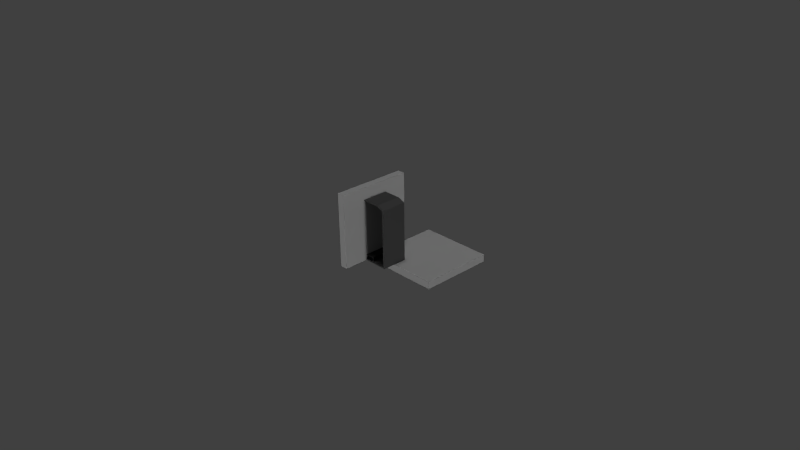 # Source: assets.blend  (saved by Blender 2.76.0; exported with 4.5.12 LTS)
import bpy
from mathutils import Matrix  # noqa: F401  (used for matrix-valued properties, if any)

bpy.ops.wm.read_factory_settings(use_empty=True)
scene = bpy.context.scene
scene.name = 'Scene'

# ---- collections
col_collection_1 = bpy.data.collections.new('Collection 1'); scene.collection.children.link(col_collection_1)

# ---- materials (node trees are filled in below, after node groups)
mat_server_plating = bpy.data.materials.new('server.plating')
mat_server_plating.alpha_threshold = 0.0
mat_server_plating.use_transparent_shadow = False
mat_server_plating.diffuse_color = (0.02198, 0.02198, 0.02198, 1.0)
mat_server_plating.roughness = 0.5
mat_server_plating.specular_intensity = 0.1879
mat_server_frontpanel = bpy.data.materials.new('server.frontpanel')
mat_server_frontpanel.alpha_threshold = 0.0
mat_server_frontpanel.use_transparent_shadow = False
mat_server_frontpanel.diffuse_color = (0.00227, 0.002588, 0.003095, 1.0)
mat_server_frontpanel.roughness = 0.5
mat_server_frontpanel.specular_intensity = 0.08865
mat_ground_simple = bpy.data.materials.new('ground.simple')
mat_ground_simple.alpha_threshold = 0.0
mat_ground_simple.use_transparent_shadow = False
mat_ground_simple.diffuse_color = (0.3506, 0.3506, 0.3506, 1.0)
mat_ground_simple.roughness = 0.5
mat_ground_simple.specular_intensity = 0.07801
mat_ground_simple.line_color = (0.0, 0.0, 0.0, 1.0)
mat_rack_plating = bpy.data.materials.new('rack.plating')
mat_rack_plating.alpha_threshold = 0.0
mat_rack_plating.use_transparent_shadow = False
mat_rack_plating.diffuse_color = (0.05497, 0.05497, 0.05497, 1.0)
mat_rack_plating.roughness = 0.5
mat_rack_plating.specular_intensity = 0.1879

# ---- material node trees

# ---- world
world_world = bpy.data.worlds.new('World'); scene.world = world_world
world_world.color = (0.05088, 0.05088, 0.05088)
world_world.use_sun_shadow = False
world_world.sun_shadow_jitter_overblur = 0.0
world_world.cycles.sampling_method = 'MANUAL'
world_world.cycles.sample_map_resolution = 256

# ---- cameras
cam_camera = bpy.data.cameras.new('Camera')
cam_camera.clip_end = 100.0
cam_camera.lens = 35.0
cam_camera.sensor_width = 32.0
cam_camera.sensor_height = 18.0
cam_camera.ortho_scale = 7.314
cam_camera.dof.focus_distance = 0.0
cam_camera.dof.aperture_fstop = 128.0

# ---- lights
light_lamp_004 = bpy.data.lights.new('Lamp.004', 'SUN')
light_lamp_004.transmission_factor = 0.0
light_lamp_004.cutoff_distance = 30.0
light_lamp_004.angle = 0.1993
light_lamp_004.energy = 1.0
light_lamp_004.shadow_buffer_clip_start = 1.001
light_lamp_004.shadow_soft_size = 0.1
light_lamp_004.shadow_cascade_max_distance = 1000.0
light_lamp_004.cycles.use_multiple_importance_sampling = False
light_lamp_003 = bpy.data.lights.new('Lamp.003', 'SUN')
light_lamp_003.transmission_factor = 0.0
light_lamp_003.cutoff_distance = 30.0
light_lamp_003.angle = 0.1993
light_lamp_003.energy = 1.0
light_lamp_003.shadow_buffer_clip_start = 1.001
light_lamp_003.shadow_soft_size = 0.1
light_lamp_003.shadow_cascade_max_distance = 1000.0
light_lamp_003.cycles.use_multiple_importance_sampling = False
light_lamp_002 = bpy.data.lights.new('Lamp.002', 'SUN')
light_lamp_002.transmission_factor = 0.0
light_lamp_002.cutoff_distance = 30.0
light_lamp_002.angle = 0.1993
light_lamp_002.energy = 1.0
light_lamp_002.shadow_buffer_clip_start = 1.001
light_lamp_002.shadow_soft_size = 0.1
light_lamp_002.shadow_cascade_max_distance = 1000.0
light_lamp_002.cycles.use_multiple_importance_sampling = False
light_lamp_001 = bpy.data.lights.new('Lamp.001', 'SUN')
light_lamp_001.transmission_factor = 0.0
light_lamp_001.cutoff_distance = 30.0
light_lamp_001.angle = 0.1993
light_lamp_001.energy = 1.0
light_lamp_001.shadow_buffer_clip_start = 1.001
light_lamp_001.shadow_soft_size = 0.1
light_lamp_001.shadow_cascade_max_distance = 1000.0
light_lamp_001.cycles.use_multiple_importance_sampling = False
light_lamp = bpy.data.lights.new('Lamp', 'SUN')
light_lamp.transmission_factor = 0.0
light_lamp.cutoff_distance = 30.0
light_lamp.angle = 0.1993
light_lamp.energy = 1.0
light_lamp.shadow_buffer_clip_start = 1.001
light_lamp.shadow_soft_size = 0.1
light_lamp.shadow_cascade_max_distance = 1000.0
light_lamp.cycles.use_multiple_importance_sampling = False

# ---- meshes
me_cube_001 = bpy.data.meshes.new('Cube.001')
me_cube_001.from_pydata([(-0.177, -0.1605, 0.0001334), (-0.177, -0.1605, 0.07538), (-0.177, 0.1605, 0.07538), (0.1769, -0.1605, 0.0001334), (0.1769, -0.1605, 0.07538), (0.1769, 0.1605, 0.07538), (-0.177, -0.1605, 0.007658), (-0.177, -0.1605, 0.06786), (0.1769, -0.1605, 0.06786), (0.1769, -0.1605, 0.007658), (-0.1652, 0.1605, 0.07538), (0.1651, 0.1605, 0.07538), (0.1651, -0.1605, 0.07538), (-0.1652, -0.1605, 0.07538), (-0.1652, -0.1605, 0.0001334), (0.1651, -0.1605, 0.0001334), (-0.1652, -0.1605, 0.06786), (0.1651, -0.1605, 0.06786), (-0.1652, -0.1605, 0.007658), (0.1651, -0.1605, 0.007658), (-0.1652, -0.1538, 0.06786), (0.1651, -0.1538, 0.06786), (-0.1652, -0.1538, 0.007658), (0.1651, -0.1538, 0.007658)], [], [(18, 6, 0, 14), (13, 10, 2, 1), (13, 1, 7, 16), (16, 7, 6, 18), (8, 17, 19, 9), (19, 17, 21, 23), (4, 12, 17, 8), (12, 13, 16, 17), (4, 5, 11, 12), (12, 11, 10, 13), (9, 19, 15, 3), (19, 18, 14, 15), (21, 20, 22, 23), (16, 18, 22, 20), (18, 19, 23, 22), (17, 16, 20, 21)])
me_cube_001.polygons.foreach_set('material_index', [0, 0, 0, 0, 0, 0, 0, 0, 0, 0, 0, 0, 1, 0, 0, 0])
me_cube_001.materials.append(mat_server_plating)
me_cube_001.materials.append(mat_server_frontpanel)
me_cube_001.use_remesh_preserve_volume = False
me_cube_001.use_remesh_preserve_attributes = False
me_cube_001.use_mirror_vertex_groups = False
me_cube_001.update()
me_cube = bpy.data.meshes.new('Cube')
me_cube.from_pydata([(-0.05, -0.5, 0.0), (-0.05, -0.5, 1.0), (-0.05, 0.5, 0.0), (-0.05, 0.5, 1.0), (0.05, -0.5, 0.0), (0.05, -0.5, 1.0), (0.05, 0.5, 0.0), (0.05, 0.5, 1.0)], [], [(1, 3, 2, 0), (3, 7, 6, 2), (7, 5, 4, 6), (5, 1, 0, 4), (5, 7, 3, 1)])
_uv = me_cube.uv_layers.new(name='UVMap')
_uv.uv.foreach_set('vector', [0.0, 0.0, 1.0, 0.0, 1.0, 1.0, 0.0, 1.0, 0.0, 0.0, 0.125, 0.0, 0.125, 1.0, 0.0, 1.0, 0.0, 0.0, 1.0, 0.0, 1.0, 1.0, 0.0, 1.0, 0.0, 0.0, 0.125, 0.0, 0.125, 1.0, 0.0, 1.0, 0.1305, 0.0, 0.1305, 1.0, 0.0, 1.0, 0.0, 0.0])
me_cube.materials.append(mat_ground_simple)
me_cube.use_remesh_preserve_volume = False
me_cube.use_remesh_preserve_attributes = False
me_cube.use_mirror_vertex_groups = False
me_cube.update()
me_server_rack = bpy.data.meshes.new('server.rack')
me_server_rack.from_pydata([(-0.39, -0.17, 0.0), (-0.39, -0.17, 0.8), (-0.39, 0.18, 0.0), (-0.39, 0.18, 0.8), (0.39, -0.17, 0.0), (0.39, -0.17, 0.8), (0.39, 0.18, 0.0), (0.39, 0.18, 0.8), (0.29, 0.18, 0.84), (0.29, -0.17, 0.84), (-0.29, -0.17, 0.84), (-0.29, 0.18, 0.84), (-0.3691, -0.17, 0.01506), (-0.3691, -0.17, 0.7858), (0.3691, -0.17, 0.7858), (0.3691, -0.17, 0.01506), (-0.2774, -0.17, 0.8241), (0.2774, -0.17, 0.8241), (-0.3691, 0.16, 0.01506), (-0.3691, 0.16, 0.7858), (0.3691, 0.16, 0.7858), (0.3691, 0.16, 0.01506), (-0.2774, 0.16, 0.8241), (0.2774, 0.16, 0.8241), (-0.01513, 0.18, 0.84), (0.01513, 0.18, 0.84), (0.01513, -0.17, 0.84), (-0.01513, -0.17, 0.84), (-0.01513, -0.17, 0.0), (0.01513, -0.17, 0.0), (-0.01513, 0.18, 0.0), (0.01513, 0.18, 0.0), (0.01513, -0.17, 0.8241), (-0.01513, -0.17, 0.8241), (-0.01513, -0.17, 0.01506), (0.01513, -0.17, 0.01506), (0.01513, 0.16, 0.8241), (-0.01513, 0.16, 0.8241), (-0.01513, 0.16, 0.01506), (0.01513, 0.16, 0.01506)], [], [(1, 3, 2, 0), (7, 5, 4, 6), (10, 11, 3, 1), (5, 7, 8, 9), (31, 25, 8, 7, 6), (31, 6, 4, 29), (27, 24, 11, 10), (5, 9, 17, 14), (14, 17, 23, 20), (10, 1, 13, 16), (4, 5, 14, 15), (1, 0, 12, 13), (34, 38, 18, 12), (27, 10, 16, 33), (36, 39, 21, 20, 23), (16, 13, 19, 22), (13, 12, 18, 19), (15, 14, 20, 21), (33, 16, 22, 37), (29, 4, 15, 35), (0, 28, 34, 12), (28, 29, 35, 34), (17, 32, 36, 23), (32, 33, 34, 35), (19, 18, 38, 37, 22), (33, 37, 38, 34), (9, 26, 32, 17), (26, 27, 33, 32), (15, 21, 39, 35), (32, 35, 39, 36), (9, 8, 25, 26), (26, 25, 24, 27), (2, 30, 28, 0), (30, 31, 29, 28), (2, 3, 11, 24, 30), (30, 24, 25, 31)])
me_server_rack.materials.append(mat_rack_plating)
me_server_rack.use_remesh_preserve_volume = False
me_server_rack.use_remesh_preserve_attributes = False
me_server_rack.use_mirror_vertex_groups = False
me_server_rack.update()
me_ground_simple = bpy.data.meshes.new('ground.simple')
me_ground_simple.from_pydata([(1.0, 1.0, -0.1), (1.0, 0.0, -0.1), (-1.192e-07, 1.788e-07, -0.1), (3.576e-07, 1.0, -0.1), (1.0, 1.0, -3.725e-08), (1.0, -5.96e-07, -3.725e-08), (-3.576e-07, 3.576e-07, -3.725e-08), (5.96e-08, 1.0, -3.725e-08)], [], [(0, 1, 2, 3), (4, 7, 6, 5), (0, 4, 5, 1), (1, 5, 6, 2), (2, 6, 7, 3), (4, 0, 3, 7)])
_uv = me_ground_simple.uv_layers.new(name='UVMap')
_uv.uv.foreach_set('vector', [0.0, 0.0, 1.0, 0.0, 1.0, 1.0, 0.0, 1.0, 0.0, 0.0, 1.0, 0.0, 1.0, 1.0, 0.0, 1.0, 0.0, 0.0, 0.125, 0.0, 0.125, 1.0, 0.0, 1.0, 0.0, 0.0, 0.125, 0.0, 0.125, 1.0, 0.0, 1.0, 0.0, 0.0, 0.125, 0.0, 0.125, 1.0, 0.0, 1.0, 0.0, 0.0, 0.125, 0.0, 0.125, 1.0, 0.0, 1.0])
me_ground_simple.materials.append(mat_ground_simple)
me_ground_simple.use_remesh_preserve_volume = False
me_ground_simple.use_remesh_preserve_attributes = False
me_ground_simple.use_mirror_vertex_groups = False
me_ground_simple.update()

# ---- objects
ob_lamp_004 = bpy.data.objects.new('Lamp.004', light_lamp_004)
ob_lamp_003 = bpy.data.objects.new('Lamp.003', light_lamp_003)
ob_lamp_002 = bpy.data.objects.new('Lamp.002', light_lamp_002)
ob_lamp_001 = bpy.data.objects.new('Lamp.001', light_lamp_001)
ob_servers = bpy.data.objects.new('servers', None)
ob_server_simple = bpy.data.objects.new('server.simple', me_cube_001)
ob_walls = bpy.data.objects.new('walls', None)
ob_wall_simple = bpy.data.objects.new('wall.simple', me_cube)
ob_racks = bpy.data.objects.new('racks', None)
ob_server_10 = bpy.data.objects.new('server.10', None)
ob_server_11 = bpy.data.objects.new('server.11', None)
ob_server_12 = bpy.data.objects.new('server.12', None)
ob_server_13 = bpy.data.objects.new('server.13', None)
ob_server_15 = bpy.data.objects.new('server.15', None)
ob_server_14 = bpy.data.objects.new('server.14', None)
ob_server_16 = bpy.data.objects.new('server.16', None)
ob_server_17 = bpy.data.objects.new('server.17', None)
ob_server_19 = bpy.data.objects.new('server.19', None)
ob_server_18 = bpy.data.objects.new('server.18', None)
ob_server_8 = bpy.data.objects.new('server.8', None)
ob_server_9 = bpy.data.objects.new('server.9', None)
ob_server_7 = bpy.data.objects.new('server.7', None)
ob_server_6 = bpy.data.objects.new('server.6', None)
ob_server_4 = bpy.data.objects.new('server.4', None)
ob_server_5 = bpy.data.objects.new('server.5', None)
ob_server_3 = bpy.data.objects.new('server.3', None)
ob_server_2 = bpy.data.objects.new('server.2', None)
ob_server_1 = bpy.data.objects.new('server.1', None)
ob_server_0 = bpy.data.objects.new('server.0', None)
ob_rack_simple = bpy.data.objects.new('rack.simple', me_server_rack)
ob_grounds = bpy.data.objects.new('grounds', None)
ob_rack_3 = bpy.data.objects.new('rack.3', None)
ob_rack_1 = bpy.data.objects.new('rack.1', None)
ob_rack_2 = bpy.data.objects.new('rack.2', None)
ob_rack_0 = bpy.data.objects.new('rack.0', None)
ob_wall_3 = bpy.data.objects.new('wall.3', None)
ob_wall_2 = bpy.data.objects.new('wall.2', None)
ob_wall_1 = bpy.data.objects.new('wall.1', None)
ob_wall_0 = bpy.data.objects.new('wall.0', None)
ob_ground_simple = bpy.data.objects.new('ground.simple', me_ground_simple)
ob_lamp = bpy.data.objects.new('Lamp', light_lamp)
ob_camera = bpy.data.objects.new('Camera', cam_camera)

# ---- transforms, parenting, visibility, modifiers, constraints
ob_lamp_004.location = (0.0, 0.0, 5.0)
ob_lamp_004.rotation_euler = (1.192e-07, -2.099e-07, 1.571)
ob_lamp_004.lock_rotations_4d = False
ob_lamp_004.empty_display_type = 'ARROWS'
ob_lamp_004.color = (0.0, 0.0, 0.0, 0.0)
ob_lamp_004.lineart.crease_threshold = 0.0
ob_lamp_003.location = (6.0, 0.0, 0.0)
ob_lamp_003.rotation_euler = (1.571, -0.0, 1.571)
ob_lamp_003.lock_rotations_4d = False
ob_lamp_003.empty_display_type = 'ARROWS'
ob_lamp_003.color = (0.0, 0.0, 0.0, 0.0)
ob_lamp_003.lineart.crease_threshold = 0.0
ob_lamp_002.location = (0.0, 4.0, 0.0)
ob_lamp_002.rotation_euler = (1.571, -0.0, -3.142)
ob_lamp_002.lock_rotations_4d = False
ob_lamp_002.empty_display_type = 'ARROWS'
ob_lamp_002.color = (0.0, 0.0, 0.0, 0.0)
ob_lamp_002.lineart.crease_threshold = 0.0
ob_lamp_001.location = (-5.0, 0.0, 0.0)
ob_lamp_001.rotation_euler = (1.571, -0.0, -1.571)
ob_lamp_001.lock_rotations_4d = False
ob_lamp_001.empty_display_type = 'ARROWS'
ob_lamp_001.color = (0.0, 0.0, 0.0, 0.0)
ob_lamp_001.lineart.crease_threshold = 0.0
ob_servers.location = (0.0, 0.0, 0.05998)
ob_servers.empty_image_offset = (0.0, 0.0)
ob_servers.lineart.crease_threshold = 0.0
ob_server_simple.parent = ob_servers
ob_server_simple.matrix_parent_inverse = Matrix(((1.0, 0.0, 0.0, 0.0), (0.0, 1.0, 0.0, 0.0), (0.0, 0.0, 1.0, -0.05998), (0.0, 0.0, 0.0, 1.0)))
ob_server_simple.location = (0.0, 0.0, 0.0)
ob_server_simple.lineart.crease_threshold = 0.0
ob_walls.location = (0.0, 0.0, 0.0)
ob_walls.empty_image_offset = (0.0, 0.0)
ob_walls.lineart.crease_threshold = 0.0
ob_wall_simple.parent = ob_walls
ob_wall_simple.location = (0.0, 0.0, 0.0)
ob_wall_simple.lock_scale = (False, False, True)
ob_wall_simple.lineart.crease_threshold = 0.0
ob_racks.location = (0.0, 0.0, 0.0)
ob_racks.empty_image_offset = (0.0, 0.0)
ob_racks.lineart.crease_threshold = 0.0
ob_server_10.parent = ob_racks
ob_server_10.location = (0.1921, 0.0, 0.02)
ob_server_10.empty_display_size = 0.1
ob_server_10.empty_image_offset = (0.0, 0.0)
ob_server_10.lineart.crease_threshold = 0.0
ob_server_11.parent = ob_racks
ob_server_11.location = (0.1921, 0.0, 0.1)
ob_server_11.empty_display_size = 0.1
ob_server_11.empty_image_offset = (0.0, 0.0)
ob_server_11.lineart.crease_threshold = 0.0
ob_server_12.parent = ob_racks
ob_server_12.location = (0.1921, 0.0, 0.18)
ob_server_12.empty_display_size = 0.1
ob_server_12.empty_image_offset = (0.0, 0.0)
ob_server_12.lineart.crease_threshold = 0.0
ob_server_13.parent = ob_racks
ob_server_13.location = (0.1921, 0.0, 0.26)
ob_server_13.empty_display_size = 0.1
ob_server_13.empty_image_offset = (0.0, 0.0)
ob_server_13.lineart.crease_threshold = 0.0
ob_server_15.parent = ob_racks
ob_server_15.location = (0.1921, 0.0, 0.42)
ob_server_15.empty_display_size = 0.1
ob_server_15.empty_image_offset = (0.0, 0.0)
ob_server_15.lineart.crease_threshold = 0.0
ob_server_14.parent = ob_racks
ob_server_14.location = (0.1921, 0.0, 0.34)
ob_server_14.empty_display_size = 0.1
ob_server_14.empty_image_offset = (0.0, 0.0)
ob_server_14.lineart.crease_threshold = 0.0
ob_server_16.parent = ob_racks
ob_server_16.location = (0.1921, 0.0, 0.5)
ob_server_16.empty_display_size = 0.1
ob_server_16.empty_image_offset = (0.0, 0.0)
ob_server_16.lineart.crease_threshold = 0.0
ob_server_17.parent = ob_racks
ob_server_17.location = (0.1921, 0.0, 0.58)
ob_server_17.empty_display_size = 0.1
ob_server_17.empty_image_offset = (0.0, 0.0)
ob_server_17.lineart.crease_threshold = 0.0
ob_server_19.parent = ob_racks
ob_server_19.location = (0.1921, 0.0, 0.74)
ob_server_19.empty_display_size = 0.1
ob_server_19.empty_image_offset = (0.0, 0.0)
ob_server_19.lineart.crease_threshold = 0.0
ob_server_18.parent = ob_racks
ob_server_18.location = (0.1921, 0.0, 0.66)
ob_server_18.empty_display_size = 0.1
ob_server_18.empty_image_offset = (0.0, 0.0)
ob_server_18.lineart.crease_threshold = 0.0
ob_server_8.parent = ob_racks
ob_server_8.location = (-0.1916, 0.0, 0.66)
ob_server_8.empty_display_size = 0.1
ob_server_8.empty_image_offset = (0.0, 0.0)
ob_server_8.lineart.crease_threshold = 0.0
ob_server_9.parent = ob_racks
ob_server_9.location = (-0.1916, 0.0, 0.74)
ob_server_9.empty_display_size = 0.1
ob_server_9.empty_image_offset = (0.0, 0.0)
ob_server_9.lineart.crease_threshold = 0.0
ob_server_7.parent = ob_racks
ob_server_7.location = (-0.1916, 0.0, 0.58)
ob_server_7.empty_display_size = 0.1
ob_server_7.empty_image_offset = (0.0, 0.0)
ob_server_7.lineart.crease_threshold = 0.0
ob_server_6.parent = ob_racks
ob_server_6.location = (-0.1916, 0.0, 0.5)
ob_server_6.empty_display_size = 0.1
ob_server_6.empty_image_offset = (0.0, 0.0)
ob_server_6.lineart.crease_threshold = 0.0
ob_server_4.parent = ob_racks
ob_server_4.location = (-0.1916, 0.0, 0.34)
ob_server_4.empty_display_size = 0.1
ob_server_4.empty_image_offset = (0.0, 0.0)
ob_server_4.lineart.crease_threshold = 0.0
ob_server_5.parent = ob_racks
ob_server_5.location = (-0.1916, 0.0, 0.42)
ob_server_5.empty_display_size = 0.1
ob_server_5.empty_image_offset = (0.0, 0.0)
ob_server_5.lineart.crease_threshold = 0.0
ob_server_3.parent = ob_racks
ob_server_3.location = (-0.1916, 0.0, 0.26)
ob_server_3.empty_display_size = 0.1
ob_server_3.empty_image_offset = (0.0, 0.0)
ob_server_3.lineart.crease_threshold = 0.0
ob_server_2.parent = ob_racks
ob_server_2.location = (-0.1916, 0.0, 0.18)
ob_server_2.empty_display_size = 0.1
ob_server_2.empty_image_offset = (0.0, 0.0)
ob_server_2.lineart.crease_threshold = 0.0
ob_server_1.parent = ob_racks
ob_server_1.location = (-0.1916, 0.0, 0.1)
ob_server_1.empty_display_size = 0.1
ob_server_1.empty_image_offset = (0.0, 0.0)
ob_server_1.lineart.crease_threshold = 0.0
ob_server_0.parent = ob_racks
ob_server_0.location = (-0.1916, 0.0, 0.02)
ob_server_0.empty_display_size = 0.1
ob_server_0.empty_image_offset = (0.0, 0.0)
ob_server_0.lineart.crease_threshold = 0.0
ob_rack_simple.parent = ob_racks
ob_rack_simple.location = (0.0, 0.0, 0.0)
ob_rack_simple.lineart.crease_threshold = 0.0
ob_grounds.location = (0.0, 0.0, 0.0)
ob_grounds.empty_image_offset = (0.0, 0.0)
ob_grounds.lineart.crease_threshold = 0.0
ob_rack_3.parent = ob_grounds
ob_rack_3.location = (0.2, 0.5, 0.0)
ob_rack_3.rotation_euler = (0.0, -0.0, 1.571)
ob_rack_3.empty_display_size = 0.1
ob_rack_3.empty_image_offset = (0.0, 0.0)
ob_rack_3.lineart.crease_threshold = 0.0
ob_rack_1.parent = ob_grounds
ob_rack_1.location = (0.8, 0.5, 0.0)
ob_rack_1.rotation_euler = (0.0, -0.0, -1.571)
ob_rack_1.empty_display_size = 0.1
ob_rack_1.empty_image_offset = (0.0, 0.0)
ob_rack_1.lineart.crease_threshold = 0.0
ob_rack_2.parent = ob_grounds
ob_rack_2.location = (0.5, 0.2, 0.0)
ob_rack_2.rotation_euler = (0.0, -0.0, 3.142)
ob_rack_2.empty_display_size = 0.1
ob_rack_2.empty_image_offset = (0.0, 0.0)
ob_rack_2.lineart.crease_threshold = 0.0
ob_rack_0.parent = ob_grounds
ob_rack_0.location = (0.5, 0.8, 0.0)
ob_rack_0.empty_display_size = 0.1
ob_rack_0.empty_image_offset = (0.0, 0.0)
ob_rack_0.lineart.crease_threshold = 0.0
ob_wall_3.parent = ob_grounds
ob_wall_3.location = (0.5, 0.0, 0.0)
ob_wall_3.rotation_euler = (0.0, -0.0, 1.571)
ob_wall_3.empty_display_size = 0.2
ob_wall_3.empty_image_offset = (0.0, 0.0)
ob_wall_3.lineart.crease_threshold = 0.0
ob_wall_2.parent = ob_grounds
ob_wall_2.location = (1.0, 0.5, 0.0)
ob_wall_2.rotation_euler = (0.0, -0.0, -3.142)
ob_wall_2.empty_display_size = 0.2
ob_wall_2.empty_image_offset = (0.0, 0.0)
ob_wall_2.lineart.crease_threshold = 0.0
ob_wall_1.parent = ob_grounds
ob_wall_1.location = (0.5, 1.0, 0.0)
ob_wall_1.rotation_euler = (0.0, -0.0, -1.571)
ob_wall_1.empty_display_size = 0.2
ob_wall_1.empty_image_offset = (0.0, 0.0)
ob_wall_1.lineart.crease_threshold = 0.0
ob_wall_0.parent = ob_grounds
ob_wall_0.location = (0.0, 0.5, 0.0)
ob_wall_0.empty_display_size = 0.2
ob_wall_0.empty_image_offset = (0.0, 0.0)
ob_wall_0.lineart.crease_threshold = 0.0
ob_ground_simple.parent = ob_grounds
ob_ground_simple.location = (0.0, 0.0, 0.0)
ob_ground_simple.lock_rotations_4d = False
ob_ground_simple.empty_display_type = 'ARROWS'
ob_ground_simple.lineart.crease_threshold = 0.0
ob_lamp.location = (0.0, -5.0, 0.0)
ob_lamp.rotation_euler = (1.571, 0.0, 0.0)
ob_lamp.lock_rotations_4d = False
ob_lamp.empty_display_type = 'ARROWS'
ob_lamp.color = (0.0, 0.0, 0.0, 0.0)
ob_lamp.lineart.crease_threshold = 0.0
ob_camera.location = (7.481, -6.508, 5.344)
ob_camera.rotation_euler = (1.109, 0.01082, 0.8149)
ob_camera.lock_rotations_4d = False
ob_camera.empty_display_type = 'ARROWS'
ob_camera.color = (0.0, 0.0, 0.0, 0.0)
ob_camera.display_type = 'WIRE'
ob_camera.lineart.crease_threshold = 0.0

# ---- collection membership
col_collection_1.objects.link(ob_lamp_004)
col_collection_1.objects.link(ob_lamp_003)
col_collection_1.objects.link(ob_lamp_002)
col_collection_1.objects.link(ob_lamp_001)
col_collection_1.objects.link(ob_servers)
col_collection_1.objects.link(ob_server_simple)
col_collection_1.objects.link(ob_walls)
col_collection_1.objects.link(ob_wall_simple)
col_collection_1.objects.link(ob_racks)
col_collection_1.objects.link(ob_server_10)
col_collection_1.objects.link(ob_server_11)
col_collection_1.objects.link(ob_server_12)
col_collection_1.objects.link(ob_server_13)
col_collection_1.objects.link(ob_server_15)
col_collection_1.objects.link(ob_server_14)
col_collection_1.objects.link(ob_server_16)
col_collection_1.objects.link(ob_server_17)
col_collection_1.objects.link(ob_server_19)
col_collection_1.objects.link(ob_server_18)
col_collection_1.objects.link(ob_server_8)
col_collection_1.objects.link(ob_server_9)
col_collection_1.objects.link(ob_server_7)
col_collection_1.objects.link(ob_server_6)
col_collection_1.objects.link(ob_server_4)
col_collection_1.objects.link(ob_server_5)
col_collection_1.objects.link(ob_server_3)
col_collection_1.objects.link(ob_server_2)
col_collection_1.objects.link(ob_server_1)
col_collection_1.objects.link(ob_server_0)
col_collection_1.objects.link(ob_rack_simple)
col_collection_1.objects.link(ob_grounds)
col_collection_1.objects.link(ob_rack_3)
col_collection_1.objects.link(ob_rack_1)
col_collection_1.objects.link(ob_rack_2)
col_collection_1.objects.link(ob_rack_0)
col_collection_1.objects.link(ob_wall_3)
col_collection_1.objects.link(ob_wall_2)
col_collection_1.objects.link(ob_wall_1)
col_collection_1.objects.link(ob_wall_0)
col_collection_1.objects.link(ob_ground_simple)
col_collection_1.objects.link(ob_lamp)
col_collection_1.objects.link(ob_camera)

# ---- scene / render settings (as saved in the file)
scene.camera = ob_camera
scene.frame_start = 1; scene.frame_end = 250; scene.frame_set(1)
scene.render.engine = 'BLENDER_EEVEE_NEXT'
scene.render.resolution_percentage = 50
scene.render.dither_intensity = 0.0
scene.cycles.use_denoising = False
scene.cycles.samples = 10
scene.cycles.sampling_pattern = 'TABULATED_SOBOL'
scene.cycles.light_sampling_threshold = 0.0
scene.cycles.use_adaptive_sampling = False
scene.cycles.use_light_tree = False
scene.cycles.blur_glossy = 0.0
scene.cycles.pixel_filter_type = 'GAUSSIAN'
scene.cycles.sample_clamp_indirect = 0.0
scene.view_settings.view_transform = 'Standard'
bpy.context.view_layer.update()
